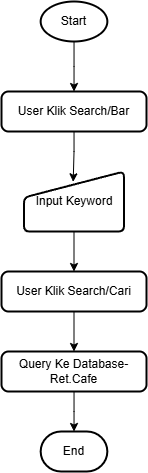

The diagram above was exported from draw.io. Its source (the exported page's mxGraphModel, read from the mxfile embedded in the PNG):
<mxGraphModel dx="1680" dy="914" grid="1" gridSize="10" guides="1" tooltips="1" connect="1" arrows="1" fold="1" page="1" pageScale="1" pageWidth="827" pageHeight="1169" math="0" shadow="0">
  <root>
    <mxCell id="0" />
    <mxCell id="1" parent="0" />
    <mxCell id="2" value="" style="edgeStyle=orthogonalEdgeStyle;rounded=0;orthogonalLoop=1;jettySize=auto;html=1;" edge="1" source="3" target="4" parent="1">
      <mxGeometry relative="1" as="geometry" />
    </mxCell>
    <mxCell id="3" value="Start" style="strokeWidth=2;html=1;shape=mxgraph.flowchart.start_1;whiteSpace=wrap;" vertex="1" parent="1">
      <mxGeometry x="380.16999999999996" y="310" width="66.67" height="40" as="geometry" />
    </mxCell>
    <mxCell id="4" value="User Klik Search/Bar" style="rounded=1;whiteSpace=wrap;html=1;absoluteArcSize=1;arcSize=14;strokeWidth=2;" vertex="1" parent="1">
      <mxGeometry x="341" y="400" width="145" height="40" as="geometry" />
    </mxCell>
    <mxCell id="5" value="" style="edgeStyle=orthogonalEdgeStyle;rounded=0;orthogonalLoop=1;jettySize=auto;html=1;" edge="1" source="6" target="11" parent="1">
      <mxGeometry relative="1" as="geometry" />
    </mxCell>
    <mxCell id="6" value="User Klik Search/Cari" style="rounded=1;whiteSpace=wrap;html=1;absoluteArcSize=1;arcSize=14;strokeWidth=2;" vertex="1" parent="1">
      <mxGeometry x="341" y="580" width="145" height="40" as="geometry" />
    </mxCell>
    <mxCell id="7" style="edgeStyle=orthogonalEdgeStyle;rounded=0;orthogonalLoop=1;jettySize=auto;html=1;entryX=0.5;entryY=0;entryDx=0;entryDy=0;" edge="1" source="8" target="6" parent="1">
      <mxGeometry relative="1" as="geometry" />
    </mxCell>
    <mxCell id="8" value="Input Keyword" style="html=1;strokeWidth=2;shape=manualInput;whiteSpace=wrap;rounded=1;size=26;arcSize=11;" vertex="1" parent="1">
      <mxGeometry x="363.5" y="480" width="100" height="60" as="geometry" />
    </mxCell>
    <mxCell id="9" style="edgeStyle=orthogonalEdgeStyle;rounded=0;orthogonalLoop=1;jettySize=auto;html=1;entryX=0.492;entryY=0.172;entryDx=0;entryDy=0;entryPerimeter=0;" edge="1" source="4" target="8" parent="1">
      <mxGeometry relative="1" as="geometry" />
    </mxCell>
    <mxCell id="10" value="" style="edgeStyle=orthogonalEdgeStyle;rounded=0;orthogonalLoop=1;jettySize=auto;html=1;" edge="1" source="11" target="12" parent="1">
      <mxGeometry relative="1" as="geometry" />
    </mxCell>
    <mxCell id="11" value="Query Ke Database-Ret.Cafe" style="rounded=1;whiteSpace=wrap;html=1;absoluteArcSize=1;arcSize=14;strokeWidth=2;" vertex="1" parent="1">
      <mxGeometry x="341" y="660" width="145" height="40" as="geometry" />
    </mxCell>
    <mxCell id="12" value="End" style="strokeWidth=2;html=1;shape=mxgraph.flowchart.terminator;whiteSpace=wrap;" vertex="1" parent="1">
      <mxGeometry x="380.17" y="740" width="66.67" height="40" as="geometry" />
    </mxCell>
  </root>
</mxGraphModel>